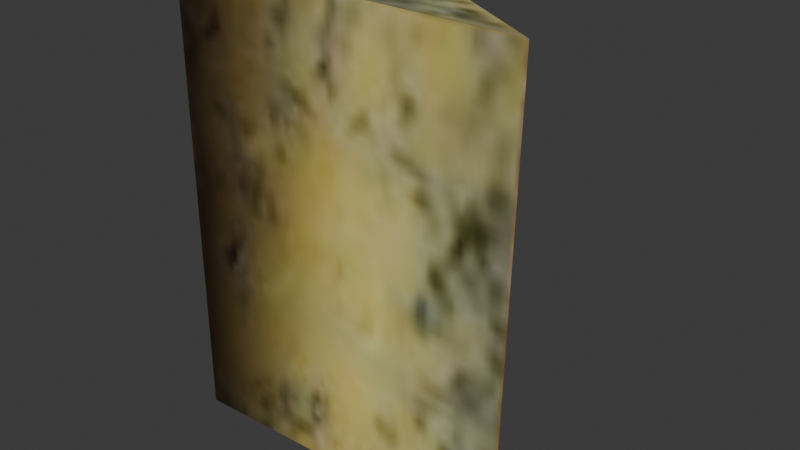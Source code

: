 # Source: cheese.blend  (saved by Blender 4.1.24; exported with 4.5.12 LTS)
import bpy
from mathutils import Matrix  # noqa: F401  (used for matrix-valued properties, if any)

bpy.ops.wm.read_factory_settings(use_empty=True)
scene = bpy.context.scene
scene.name = 'Scene'

# ---- images (referenced by path relative to the original .blend; pixels are not part of the script)
import os
ASSET_DIR = os.environ.get("B2B_ASSET_DIR", "")  # directory of the original .blend (textures are referenced by path, not embedded)
HERE = os.path.dirname(os.path.abspath(__file__))  # packed textures are extracted next to this script under _unpacked/

def load_image(name, relpath, width, height, colorspace="sRGB"):
    """Load a texture the original file referenced (path relative to the .blend, or extracted next to this script)."""
    p = next((c for c in (os.path.join(HERE, relpath), os.path.join(ASSET_DIR, relpath)) if relpath and os.path.exists(c)), "")
    if p:
        img = bpy.data.images.load(p, check_existing=True)
        img.name = name
    else:  # same state as the original file: an image datablock whose file is absent (Cycles renders it pink)
        img = bpy.data.images.new(name, width, height)
        img.source = "FILE"
        img.filepath = "//" + (relpath or name)
    img.colorspace_settings.name = colorspace
    return img
img_cheese_i = load_image('.\\cheese.i', '_unpacked/cheese.0a170b08.jpg', 64, 64, 'sRGB')

# ---- materials (node trees are filled in below, after node groups)
mat_models_cheese_cheese_jpg = bpy.data.materials.new('models\\cheese\\cheese.jpg')
mat_models_cheese_cheese_jpg.use_backface_culling = True
mat_models_cheese_cheese_jpg.use_transparent_shadow = False
mat_models_cheese_cheese_jpg.specular_color = (0.0, 0.0, 0.0)

# ---- material node trees
mat_models_cheese_cheese_jpg.use_nodes = True; mat_models_cheese_cheese_jpg.node_tree.nodes.clear()
_N = mat_models_cheese_cheese_jpg.node_tree.nodes; _L = mat_models_cheese_cheese_jpg.node_tree.links
n0 = _N.new('ShaderNodeTexImage'); n0.name = 'Image Texture'; n0.location = (0, 0)
n0.image = img_cheese_i
n1 = _N.new('ShaderNodeBsdfPrincipled'); n1.name = 'Principled BSDF'; n1.location = (290, 0)
n2 = _N.new('ShaderNodeOutputMaterial'); n2.name = 'Material Output'; n2.location = (580, 0)
_L.new(n0.outputs[0], n1.inputs[0])
_L.new(n1.outputs[0], n2.inputs[0])
n2.is_active_output = True

# ---- world
world_world = bpy.data.worlds.new('World'); scene.world = world_world
world_world.use_nodes = True; world_world.node_tree.nodes.clear()
_N = world_world.node_tree.nodes; _L = world_world.node_tree.links
n0 = _N.new('ShaderNodeOutputWorld'); n0.name = 'World Output'; n0.location = (300, 300)
n1 = _N.new('ShaderNodeBackground'); n1.name = 'Background'; n1.location = (10, 300)
n1.inputs[0].default_value = (0.05088, 0.05088, 0.05088, 1.0)
_L.new(n1.outputs[0], n0.inputs[0])
n0.is_active_output = True
world_world.color = (0.05088, 0.05088, 0.05088)
world_world.use_sun_shadow = False
world_world.sun_shadow_jitter_overblur = 0.0

# ---- meshes
me_cheese_ms3d_m = bpy.data.meshes.new('cheese.ms3d.m')
me_cheese_ms3d_m.from_pydata([(-7.253, 4.062, 10.03), (-7.253, 4.062, -0.6783), (-8.375, -0.125, 10.03), (-8.375, -0.125, -0.6783), (-1.907e-08, -0.125, 10.03), (0.0, -0.5, 0.0)], [], [(0, 2, 4), (0, 1, 3), (0, 3, 2), (4, 1, 0), (1, 4, 5), (5, 4, 3), (2, 3, 4)])
me_cheese_ms3d_m.polygons.foreach_set('use_smooth', [True] * 7)
_k = set([(0, 2), (0, 4), (1, 3), (1, 5), (2, 4), (3, 5)])
me_cheese_ms3d_m.attributes.new('sharp_edge', 'BOOLEAN', 'EDGE').data.foreach_set('value', [ (min(e.vertices), max(e.vertices)) in _k for e in me_cheese_ms3d_m.edges])
_uv = me_cheese_ms3d_m.uv_layers.new(name='ms3d_uv_layer')
_uv.uv.foreach_set('vector', [0.9961, 0.8665, -0.003906, 1.0, -0.003906, 0.003906, 0.99, 0.9943, 0.99, 0.01483, 0.3037, 0.01483, 0.99, 0.9943, 0.3037, 0.01483, 0.3037, 0.9943, -0.003906, 1.0, 0.9961, 0.003906, 0.9961, 1.0, 0.9961, 0.003906, -0.003906, 1.0, -0.003906, 0.06701, -0.003906, 0.06701, -0.003906, 1.0, 0.9961, 0.003906, 0.9961, 1.0, 0.9961, 0.003906, -0.003906, 1.0])
me_cheese_ms3d_m.materials.append(mat_models_cheese_cheese_jpg)
me_cheese_ms3d_m.update()

# ---- objects
ob_cheese_ms3d_mo = bpy.data.objects.new('cheese.ms3d.mo', me_cheese_ms3d_m)
ob_cheese_ms3d_eo = bpy.data.objects.new('cheese.ms3d.eo', None)

# ---- transforms, parenting, visibility, modifiers, constraints
ob_cheese_ms3d_mo.parent = ob_cheese_ms3d_eo
ob_cheese_ms3d_mo.location = (0.0, 0.0, 0.0)
_m = ob_cheese_ms3d_mo.modifiers.new('ms3d_smoothing_groups', 'EDGE_SPLIT')
_m.use_edge_angle = False
ob_cheese_ms3d_eo.location = (0.0, 0.0, 0.0)

# ---- collection membership
scene.collection.objects.link(ob_cheese_ms3d_mo)
scene.collection.objects.link(ob_cheese_ms3d_eo)

# ---- scene / render settings (as saved in the file)
scene.frame_start = 1; scene.frame_end = 30; scene.frame_set(24)
scene.render.engine = 'BLENDER_EEVEE_NEXT'
scene.cycles.sampling_pattern = 'TABULATED_SOBOL'
scene.eevee.ray_tracing_options.trace_max_roughness = 0.0
bpy.context.view_layer.update()

# ---- added for rendering (the .blend has no active camera and no usable light): camera, sun
cam_auto = bpy.data.cameras.new('AutoCamera')
cam_auto.lens = 50.0
cam_auto.sensor_width = 36.0
cam_auto.clip_end = 1000.0
ob_auto_camera = bpy.data.objects.new('AutoCamera', cam_auto)
scene.collection.objects.link(ob_auto_camera)
ob_auto_camera.location = (9.07989, -14.1396, 15.2897)
ob_auto_camera.rotation_euler = (1.09748, -7.21219e-08, 0.694738)
scene.camera = ob_auto_camera
light_auto_sun = bpy.data.lights.new('AutoSun', 'SUN')
light_auto_sun.energy = 3.0
light_auto_sun.angle = 0.0523599
ob_auto_sun = bpy.data.objects.new('AutoSun', light_auto_sun)
scene.collection.objects.link(ob_auto_sun)
ob_auto_sun.rotation_euler = (0.872665, 0.174533, 0.523599)
bpy.context.view_layer.update()
